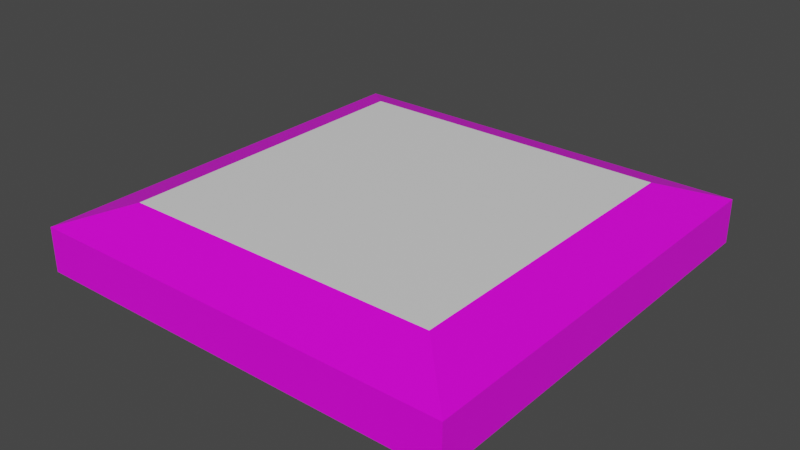 # Source: Wood.blend  (saved by Blender 3.0.42; exported with 4.5.12 LTS)
import bpy
from mathutils import Matrix  # noqa: F401  (used for matrix-valued properties, if any)

bpy.ops.wm.read_factory_settings(use_empty=True)
scene = bpy.context.scene
scene.name = 'Scene'

# ---- collections
col_collection = bpy.data.collections.new('Collection'); scene.collection.children.link(col_collection)

# ---- images (referenced by path relative to the original .blend; pixels are not part of the script)
import os
ASSET_DIR = os.environ.get("B2B_ASSET_DIR", "")  # directory of the original .blend (textures are referenced by path, not embedded)
HERE = os.path.dirname(os.path.abspath(__file__))  # packed textures are extracted next to this script under _unpacked/

def load_image(name, relpath, width, height, colorspace="sRGB"):
    """Load a texture the original file referenced (path relative to the .blend, or extracted next to this script)."""
    p = next((c for c in (os.path.join(HERE, relpath), os.path.join(ASSET_DIR, relpath)) if relpath and os.path.exists(c)), "")
    if p:
        img = bpy.data.images.load(p, check_existing=True)
        img.name = name
    else:  # same state as the original file: an image datablock whose file is absent (Cycles renders it pink)
        img = bpy.data.images.new(name, width, height)
        img.source = "FILE"
        img.filepath = "//" + (relpath or name)
    img.colorspace_settings.name = colorspace
    return img
img_woodtexture_png = load_image('woodtexture.png', 'woodtexture.png', 1024, 1024, 'sRGB')

# ---- materials (node trees are filled in below, after node groups)
mat_wood = bpy.data.materials.new('wood')
mat_wood.alpha_threshold = 0.0
mat_wood.use_transparent_shadow = False
mat_wood.line_color = (0.0, 0.0, 0.0, 1.0)
mat_white = bpy.data.materials.new('white')
mat_white.use_transparent_shadow = False

# ---- material node trees
mat_wood.use_nodes = True; mat_wood.node_tree.nodes.clear()
_N = mat_wood.node_tree.nodes; _L = mat_wood.node_tree.links
n0 = _N.new('ShaderNodeOutputMaterial'); n0.name = 'Material Output'; n0.location = (300, 300)
n1 = _N.new('ShaderNodeBsdfPrincipled'); n1.name = 'Principled BSDF'; n1.location = (10, 300)
n1.distribution = 'GGX'
n1.subsurface_method = 'RANDOM_WALK_SKIN'
n1.inputs[2].default_value = 0.4
n1.inputs[3].default_value = 1.45
n1.inputs[27].default_value = (0.0, 0.0, 0.0, 1.0)
n1.inputs[28].default_value = 1.0
n2 = _N.new('ShaderNodeTexImage'); n2.name = 'Image Texture'; n2.location = (-280, 252)
n2.image = img_woodtexture_png
n2.projection = 'BOX'
n2.projection_blend = 0.2941
n3 = _N.new('ShaderNodeTexCoord'); n3.name = 'Texture Coordinate'; n3.location = (-470, 156)
_L.new(n1.outputs[0], n0.inputs[0])
_L.new(n2.outputs[0], n1.inputs[0])
_L.new(n3.outputs[0], n2.inputs[0])
n0.is_active_output = True
mat_white.use_nodes = True; mat_white.node_tree.nodes.clear()
_N = mat_white.node_tree.nodes; _L = mat_white.node_tree.links
n0 = _N.new('ShaderNodeBsdfPrincipled'); n0.name = 'Principled BSDF'; n0.location = (10, 300)
n0.distribution = 'GGX'
n0.subsurface_method = 'RANDOM_WALK_SKIN'
n0.inputs[3].default_value = 1.45
n0.inputs[27].default_value = (0.0, 0.0, 0.0, 1.0)
n0.inputs[28].default_value = 1.0
n1 = _N.new('ShaderNodeOutputMaterial'); n1.name = 'Material Output'; n1.location = (300, 300)
_L.new(n0.outputs[0], n1.inputs[0])
n1.is_active_output = True

# ---- world
world_world = bpy.data.worlds.new('World'); scene.world = world_world
world_world.use_nodes = True; world_world.node_tree.nodes.clear()
_N = world_world.node_tree.nodes; _L = world_world.node_tree.links
n0 = _N.new('ShaderNodeOutputWorld'); n0.name = 'World Output'; n0.location = (300, 300)
n1 = _N.new('ShaderNodeBackground'); n1.name = 'Background'; n1.location = (10, 300)
n1.inputs[0].default_value = (0.05088, 0.05088, 0.05088, 1.0)
_L.new(n1.outputs[0], n0.inputs[0])
n0.is_active_output = True
world_world.color = (0.05088, 0.05088, 0.05088)
world_world.use_sun_shadow = False
world_world.sun_shadow_jitter_overblur = 0.0

# ---- meshes
me_plane = bpy.data.meshes.new('Plane')
me_plane.from_pydata([(-0.24, -0.24, 0.03035), (0.24, -0.24, 0.03035), (-0.24, 0.24, 0.03035), (0.24, 0.24, 0.03035), (-0.323, -0.323, 0.0), (0.323, -0.323, 0.0), (-0.323, 0.323, 0.0), (0.323, 0.323, 0.0), (-0.323, 0.323, -0.06682), (-0.323, -0.323, -0.06682), (0.323, -0.323, -0.06682), (0.323, 0.323, -0.06682)], [], [(0, 2, 3, 1), (7, 6, 8, 11), (3, 2, 6, 7), (0, 1, 5, 4), (1, 3, 7, 5), (2, 0, 4, 6), (9, 10, 11, 8), (4, 5, 10, 9), (5, 7, 11, 10), (6, 4, 9, 8)])
me_plane.polygons.foreach_set('material_index', [1, 0, 0, 0, 0, 0, 0, 0, 0, 0])
_uv = me_plane.uv_layers.new(name='UVMap')
_uv.uv.foreach_set('vector', [0.0, 0.0, 0.0, 1.0, 1.0, 1.0, 1.0, 0.0, 1.0, 1.0, 0.0, 1.0, 0.0, 1.0, 1.0, 1.0, 1.0, 1.0, 0.0, 1.0, 0.0, 1.0, 1.0, 1.0, 0.0, 0.0, 1.0, 0.0, 1.0, 0.0, 0.0, 0.0, 1.0, 0.0, 1.0, 1.0, 1.0, 1.0, 1.0, 0.0, 0.0, 1.0, 0.0, 0.0, 0.0, 0.0, 0.0, 1.0, 0.0, 0.0, 1.0, 0.0, 1.0, 1.0, 0.0, 1.0, 0.0, 0.0, 1.0, 0.0, 1.0, 0.0, 0.0, 0.0, 1.0, 0.0, 1.0, 1.0, 1.0, 1.0, 1.0, 0.0, 0.0, 1.0, 0.0, 0.0, 0.0, 0.0, 0.0, 1.0])
me_plane.materials.append(mat_wood)
me_plane.materials.append(mat_white)
me_plane.use_remesh_fix_poles = True
me_plane.use_remesh_preserve_attributes = False
me_plane.update()

# ---- objects
ob_plane = bpy.data.objects.new('Plane', me_plane)

# ---- transforms, parenting, visibility, modifiers, constraints
ob_plane.location = (0.0, 0.0, 0.0)

# ---- collection membership
col_collection.objects.link(ob_plane)

# ---- scene / render settings (as saved in the file)
scene.frame_start = 1; scene.frame_end = 250; scene.frame_set(1)
scene.render.engine = 'BLENDER_EEVEE_NEXT'
scene.cycles.sampling_pattern = 'TABULATED_SOBOL'
scene.cycles.use_light_tree = False
scene.view_settings.view_transform = 'Filmic'
bpy.context.view_layer.update()

# ---- added for rendering (the .blend has no active camera and no usable light): camera, sun
cam_auto = bpy.data.cameras.new('AutoCamera')
cam_auto.lens = 50.0
cam_auto.sensor_width = 36.0
cam_auto.clip_end = 1000.0
ob_auto_camera = bpy.data.objects.new('AutoCamera', cam_auto)
scene.collection.objects.link(ob_auto_camera)
ob_auto_camera.location = (0.849947, -1.01994, 0.661726)
ob_auto_camera.rotation_euler = (1.09748, -7.21219e-08, 0.694738)
scene.camera = ob_auto_camera
light_auto_sun = bpy.data.lights.new('AutoSun', 'SUN')
light_auto_sun.energy = 3.0
light_auto_sun.angle = 0.0523599
ob_auto_sun = bpy.data.objects.new('AutoSun', light_auto_sun)
scene.collection.objects.link(ob_auto_sun)
ob_auto_sun.rotation_euler = (0.872665, 0.174533, 0.523599)
bpy.context.view_layer.update()
